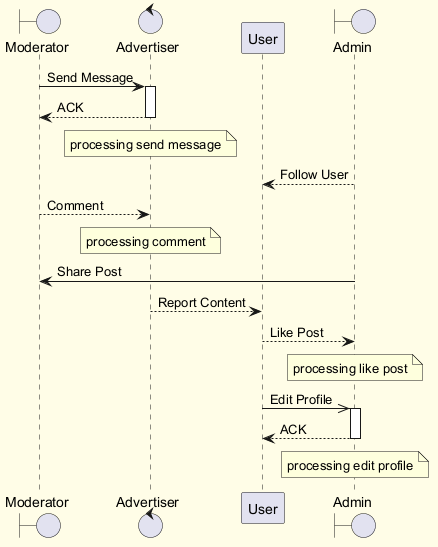

The diagram above was rendered by PlantUML. Its source (embedded in the PNG):
@startuml
skinparam backgroundColor #FFFDE7
skinparam classBackgroundColor #FFF9C4
skinparam classBorderColor #F57F17
boundary "Moderator" as M
control "Advertiser" as A
participant "User" as U
boundary "Admin" as A2
M -> A : Send Message
activate A
A --> M : ACK
deactivate A
note over A : processing send message
A2 --> U : Follow User
M --> A : Comment
note over A : processing comment
A2 -> M : Share Post
A --> U : Report Content
U --> A2 : Like Post
note over A2 : processing like post
U ->> A2 : Edit Profile
activate A2
A2 --> U : ACK
deactivate A2
note over A2 : processing edit profile
@enduml